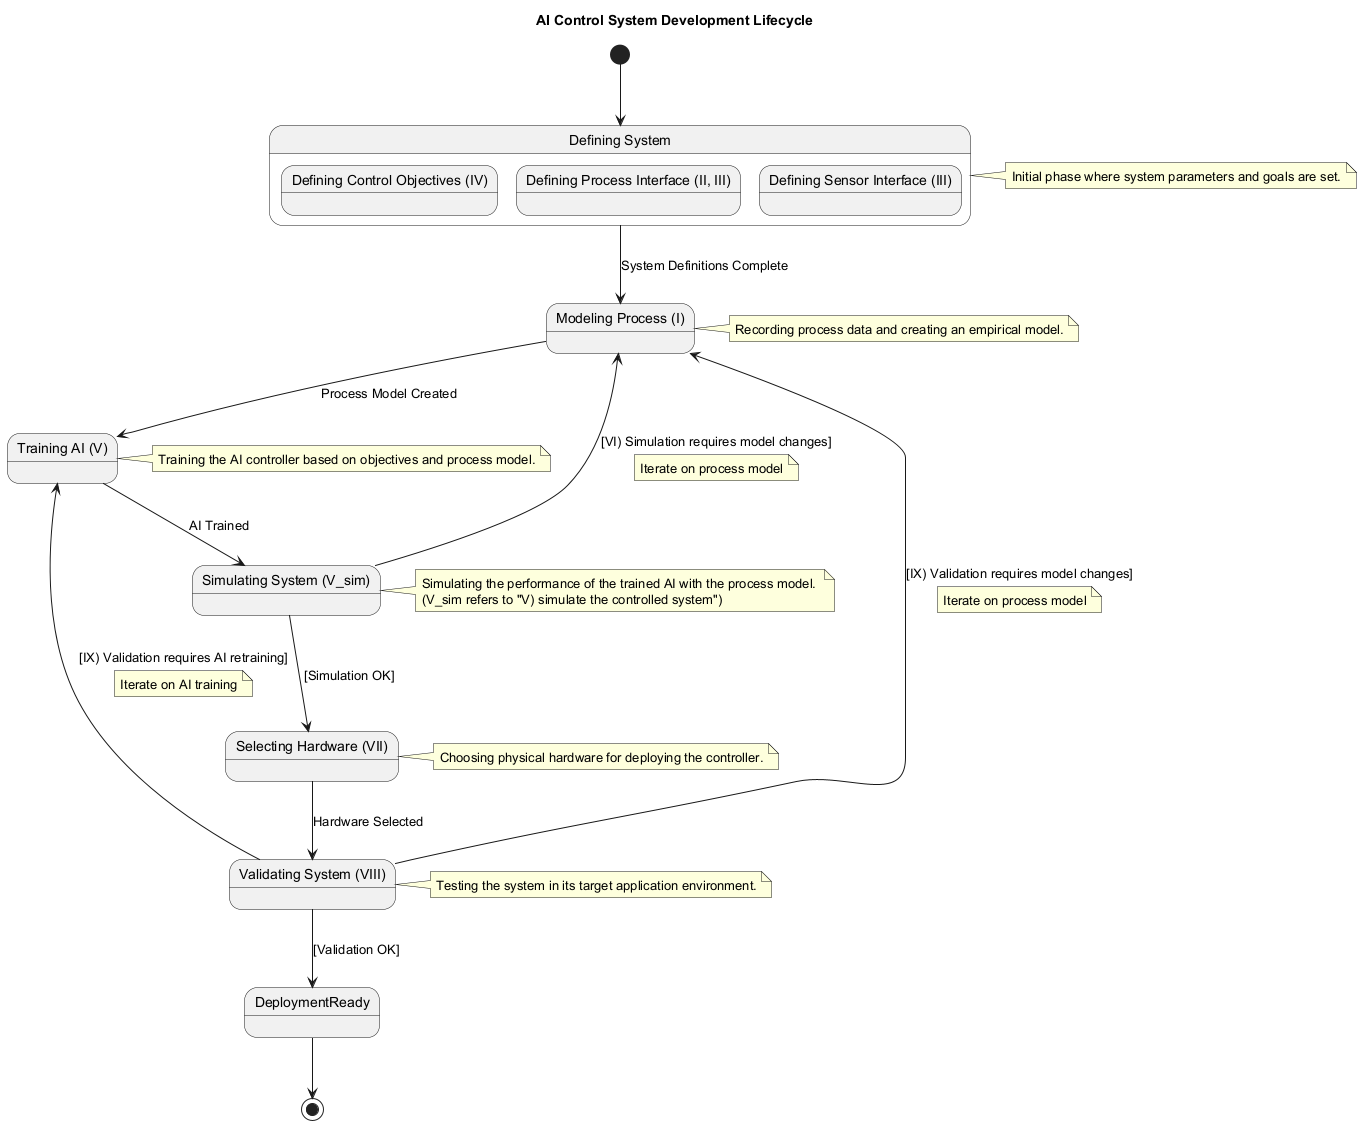

The diagram above was rendered by PlantUML. Its source (embedded in the PNG):
@startuml
title AI Control System Development Lifecycle

state "Defining System" as Defining {
  state "Defining Control Objectives (IV)" as DefObj
  state "Defining Process Interface (II, III)" as DefProc
  state "Defining Sensor Interface (III)" as DefSens
}
note right of Defining : Initial phase where system parameters and goals are set.

state "Modeling Process (I)" as Modeling
note right of Modeling : Recording process data and creating an empirical model.

state "Training AI (V)" as Training
note right of Training : Training the AI controller based on objectives and process model.

state "Simulating System (V_sim)" as Simulating
note right of Simulating : Simulating the performance of the trained AI with the process model. \n(V_sim refers to "V) simulate the controlled system")

state "Selecting Hardware (VII)" as HardwareSelection
note right of HardwareSelection : Choosing physical hardware for deploying the controller.

state "Validating System (VIII)" as Validating
note right of Validating : Testing the system in its target application environment.

state "DeploymentReady" as Ready

[*] --> Defining
Defining --> Modeling : System Definitions Complete
Modeling --> Training : Process Model Created
Training --> Simulating : AI Trained
Simulating --> Modeling : [VI) Simulation requires model changes]
note on link: Iterate on process model
Simulating --> HardwareSelection : [Simulation OK]
HardwareSelection --> Validating : Hardware Selected
Validating --> Modeling : [IX) Validation requires model changes]
note on link: Iterate on process model
Validating --> Training : [IX) Validation requires AI retraining]
note on link: Iterate on AI training
Validating --> Ready : [Validation OK]
Ready --> [*]
@enduml